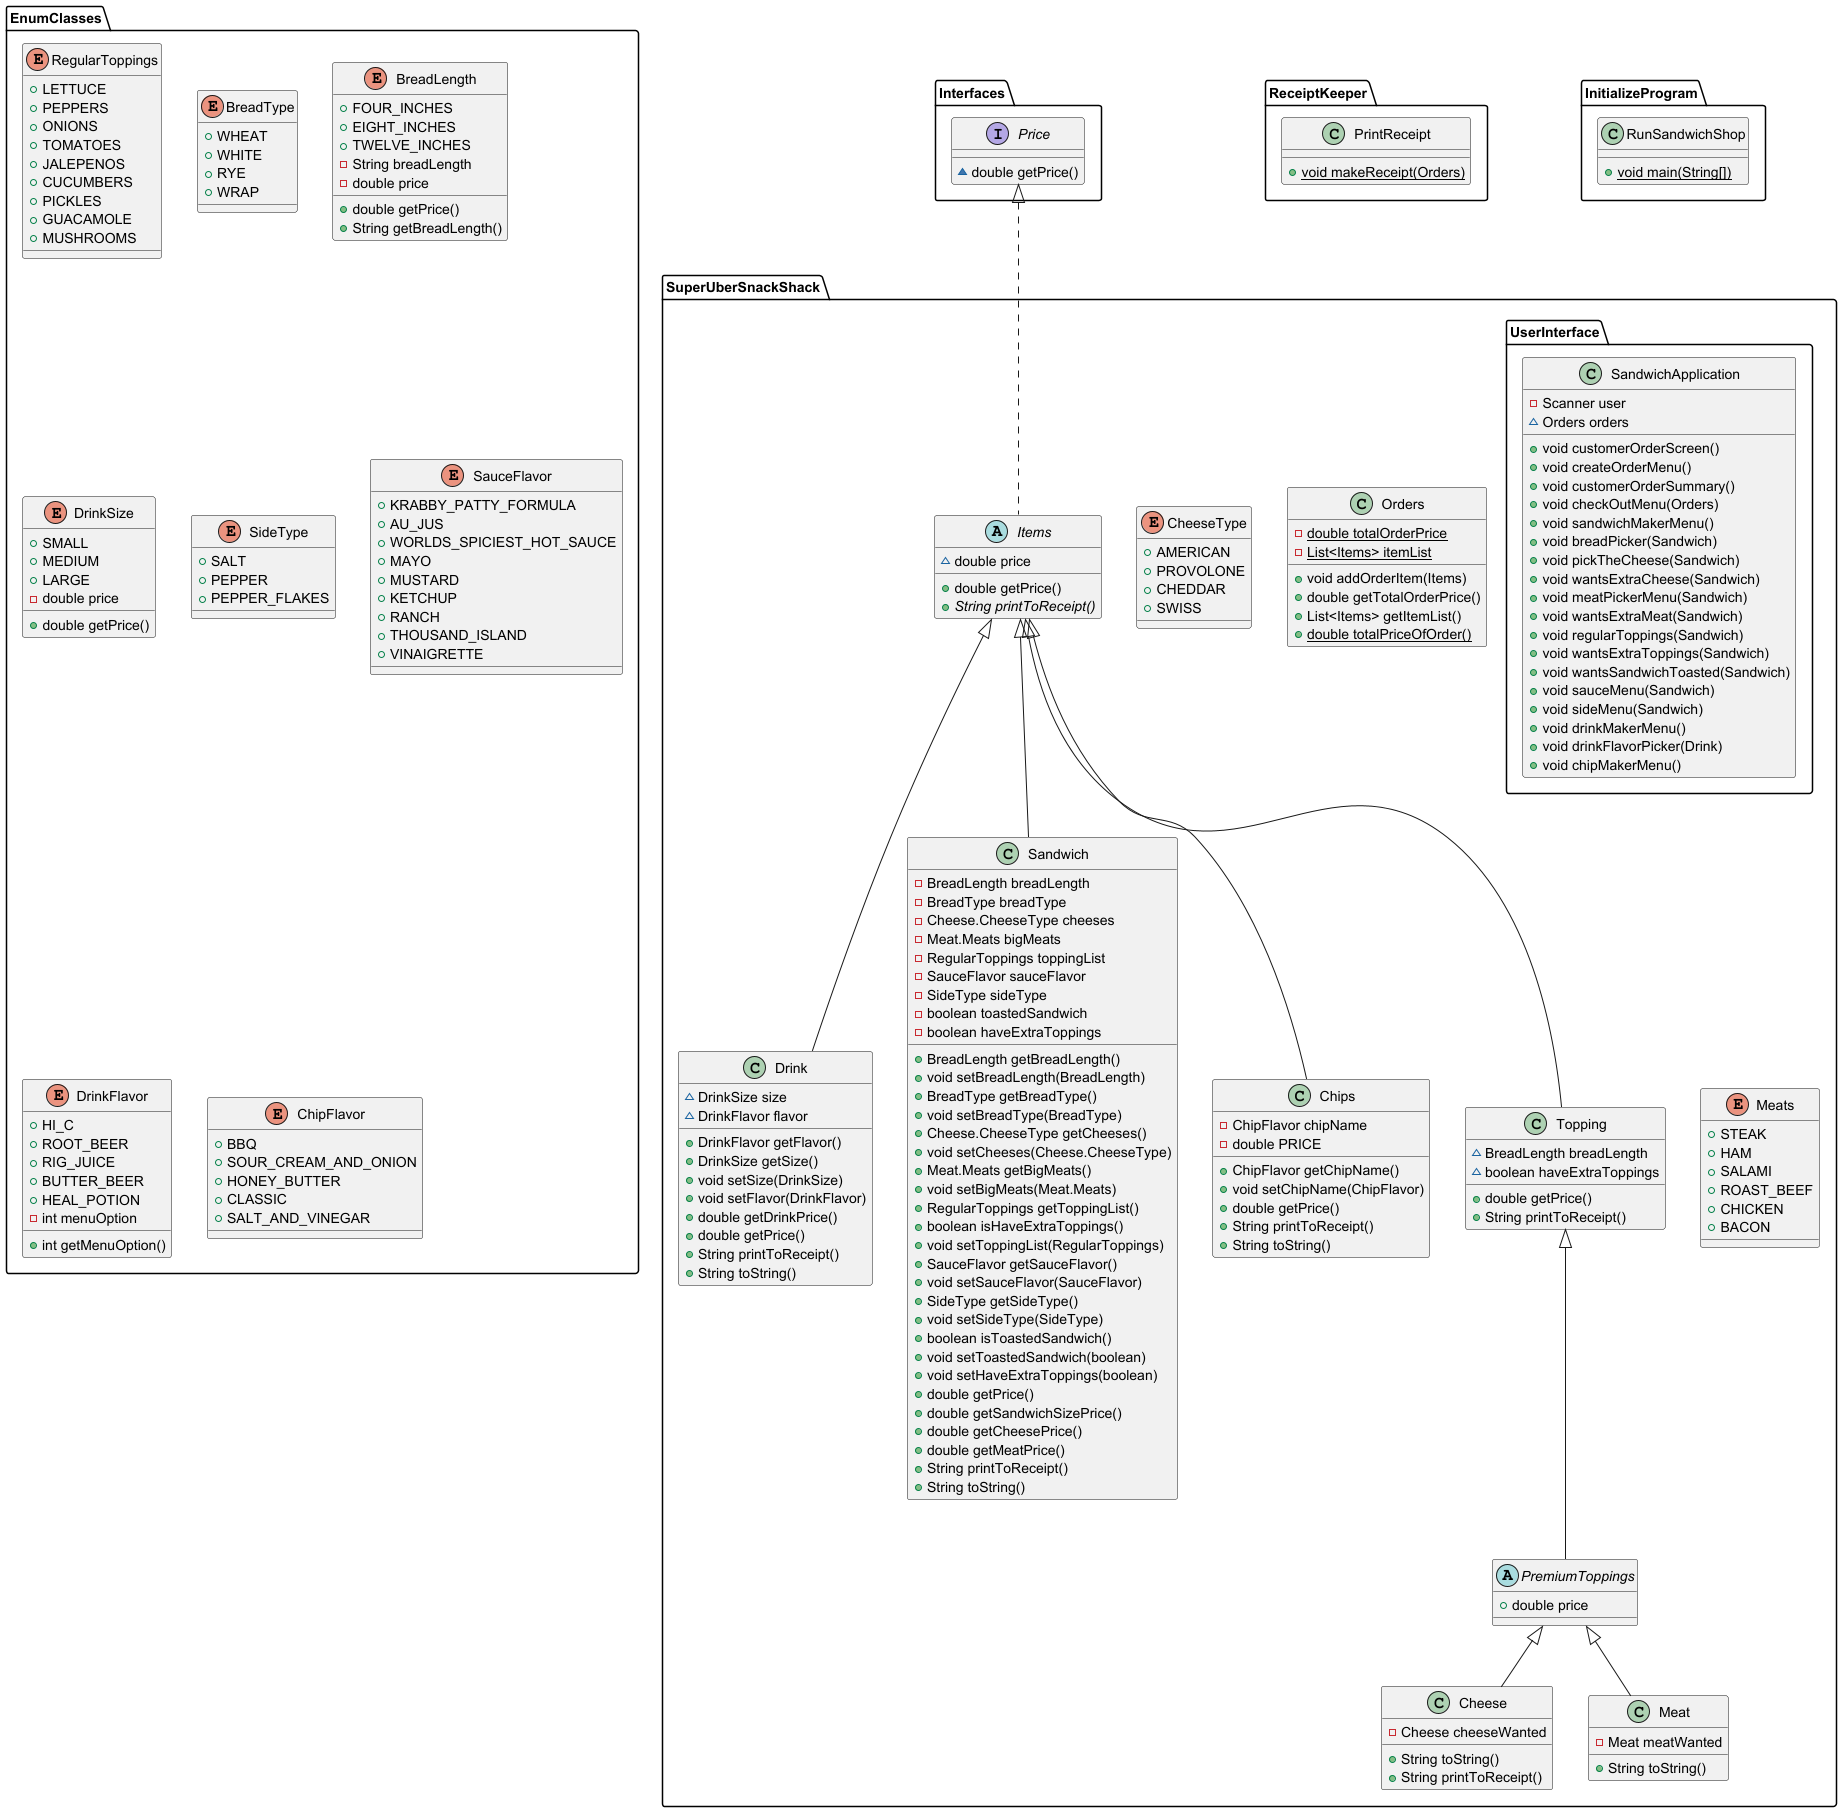

The diagram above was rendered by PlantUML. Its source (embedded in the PNG):
@startuml
enum EnumClasses.RegularToppings {
+  LETTUCE
+  PEPPERS
+  ONIONS
+  TOMATOES
+  JALEPENOS
+  CUCUMBERS
+  PICKLES
+  GUACAMOLE
+  MUSHROOMS
}

class SuperUberSnackShack.Drink {
~ DrinkSize size
~ DrinkFlavor flavor
+ DrinkFlavor getFlavor()
+ DrinkSize getSize()
+ void setSize(DrinkSize)
+ void setFlavor(DrinkFlavor)
+ double getDrinkPrice()
+ double getPrice()
+ String printToReceipt()
+ String toString()
}


class ReceiptKeeper.PrintReceipt {
+ {static} void makeReceipt(Orders)
}

enum EnumClasses.BreadType {
+  WHEAT
+  WHITE
+  RYE
+  WRAP
}

class SuperUberSnackShack.Sandwich {
- BreadLength breadLength
- BreadType breadType
- Cheese.CheeseType cheeses
- Meat.Meats bigMeats
- RegularToppings toppingList
- SauceFlavor sauceFlavor
- SideType sideType
- boolean toastedSandwich
- boolean haveExtraToppings
+ BreadLength getBreadLength()
+ void setBreadLength(BreadLength)
+ BreadType getBreadType()
+ void setBreadType(BreadType)
+ Cheese.CheeseType getCheeses()
+ void setCheeses(Cheese.CheeseType)
+ Meat.Meats getBigMeats()
+ void setBigMeats(Meat.Meats)
+ RegularToppings getToppingList()
+ boolean isHaveExtraToppings()
+ void setToppingList(RegularToppings)
+ SauceFlavor getSauceFlavor()
+ void setSauceFlavor(SauceFlavor)
+ SideType getSideType()
+ void setSideType(SideType)
+ boolean isToastedSandwich()
+ void setToastedSandwich(boolean)
+ void setHaveExtraToppings(boolean)
+ double getPrice()
+ double getSandwichSizePrice()
+ double getCheesePrice()
+ double getMeatPrice()
+ String printToReceipt()
+ String toString()
}


class SuperUberSnackShack.Cheese {
- Cheese cheeseWanted
+ String toString()
+ String printToReceipt()
}


enum SuperUberSnackShack.CheeseType {
+  AMERICAN
+  PROVOLONE
+  CHEDDAR
+  SWISS
}

enum EnumClasses.BreadLength {
+  FOUR_INCHES
+  EIGHT_INCHES
+  TWELVE_INCHES
- String breadLength
- double price
+ double getPrice()
+ String getBreadLength()
}


abstract class SuperUberSnackShack.Items {
~ double price
+ double getPrice()
+ {abstract}String printToReceipt()
}


enum EnumClasses.DrinkSize {
+  SMALL
+  MEDIUM
+  LARGE
- double price
+ double getPrice()
}


enum EnumClasses.SideType {
+  SALT
+  PEPPER
+  PEPPER_FLAKES
}

class SuperUberSnackShack.Orders {
- {static} double totalOrderPrice
- {static} List<Items> itemList
+ void addOrderItem(Items)
+ double getTotalOrderPrice()
+ List<Items> getItemList()
+ {static} double totalPriceOfOrder()
}


class SuperUberSnackShack.UserInterface.SandwichApplication {
- Scanner user
~ Orders orders
+ void customerOrderScreen()
+ void createOrderMenu()
+ void customerOrderSummary()
+ void checkOutMenu(Orders)
+ void sandwichMakerMenu()
+ void breadPicker(Sandwich)
+ void pickTheCheese(Sandwich)
+ void wantsExtraCheese(Sandwich)
+ void meatPickerMenu(Sandwich)
+ void wantsExtraMeat(Sandwich)
+ void regularToppings(Sandwich)
+ void wantsExtraToppings(Sandwich)
+ void wantsSandwichToasted(Sandwich)
+ void sauceMenu(Sandwich)
+ void sideMenu(Sandwich)
+ void drinkMakerMenu()
+ void drinkFlavorPicker(Drink)
+ void chipMakerMenu()
}


enum EnumClasses.SauceFlavor {
+  KRABBY_PATTY_FORMULA
+  AU_JUS
+  WORLDS_SPICIEST_HOT_SAUCE
+  MAYO
+  MUSTARD
+  KETCHUP
+  RANCH
+  THOUSAND_ISLAND
+  VINAIGRETTE
}

class SuperUberSnackShack.Meat {
- Meat meatWanted
+ String toString()
}


enum SuperUberSnackShack.Meats {
+  STEAK
+  HAM
+  SALAMI
+  ROAST_BEEF
+  CHICKEN
+  BACON
}

enum EnumClasses.DrinkFlavor {
+  HI_C
+  ROOT_BEER
+  RIG_JUICE
+  BUTTER_BEER
+  HEAL_POTION
- int menuOption
+ int getMenuOption()
}


class InitializeProgram.RunSandwichShop {
+ {static} void main(String[])
}

enum EnumClasses.ChipFlavor {
+  BBQ
+  SOUR_CREAM_AND_ONION
+  HONEY_BUTTER
+  CLASSIC
+  SALT_AND_VINEGAR
}

abstract class SuperUberSnackShack.PremiumToppings {
+ double price
}

interface Interfaces.Price {
~ double getPrice()
}

class SuperUberSnackShack.Chips {
- ChipFlavor chipName
- double PRICE
+ ChipFlavor getChipName()
+ void setChipName(ChipFlavor)
+ double getPrice()
+ String printToReceipt()
+ String toString()
}


class SuperUberSnackShack.Topping {
~ BreadLength breadLength
~ boolean haveExtraToppings
+ double getPrice()
+ String printToReceipt()
}




SuperUberSnackShack.Items <|-- SuperUberSnackShack.Drink
SuperUberSnackShack.Items <|-- SuperUberSnackShack.Sandwich
SuperUberSnackShack.PremiumToppings <|-- SuperUberSnackShack.Cheese
Interfaces.Price <|.. SuperUberSnackShack.Items
SuperUberSnackShack.PremiumToppings <|-- SuperUberSnackShack.Meat
SuperUberSnackShack.Topping <|-- SuperUberSnackShack.PremiumToppings
SuperUberSnackShack.Items <|-- SuperUberSnackShack.Chips
SuperUberSnackShack.Items <|-- SuperUberSnackShack.Topping
@enduml